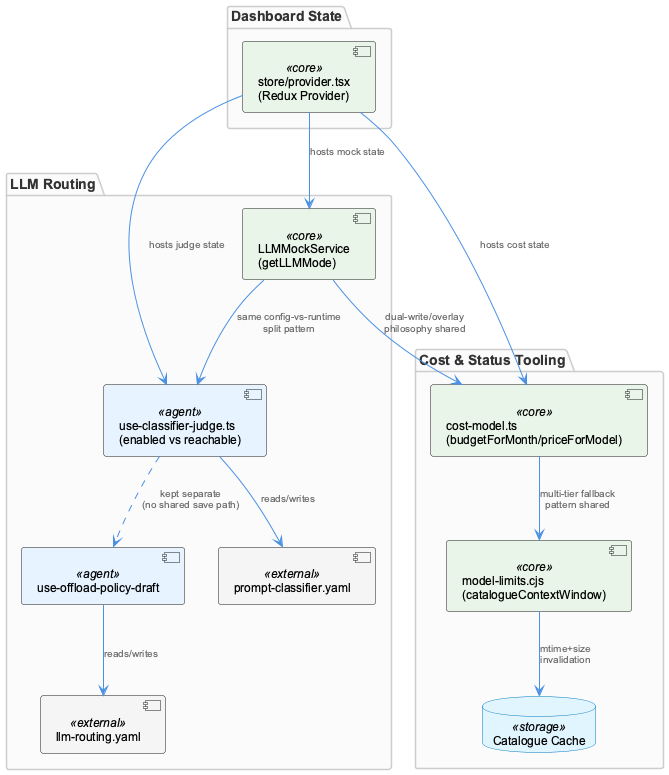

The diagram above was rendered by PlantUML. Its source (embedded in the PNG):
@startuml
!include /Users/Q284340/Agentic/coding/docs/puml/_standard-style.puml

package "LLM Routing" {
  component "LLMMockService\n(getLLMMode)" as mock <<core>>
  component "use-classifier-judge.ts\n(enabled vs reachable)" as judge <<agent>>
  component "use-offload-policy-draft" as offload <<agent>>
  component "prompt-classifier.yaml" as classifierCfg <<external>>
  component "llm-routing.yaml" as routingCfg <<external>>
}

package "Cost & Status Tooling" {
  component "cost-model.ts\n(budgetForMonth/priceForModel)" as cost <<core>>
  component "model-limits.cjs\n(catalogueContextWindow)" as limits <<core>>
  database "Catalogue Cache" as cache <<storage>>
}

package "Dashboard State" {
  component "store/provider.tsx\n(Redux Provider)" as store <<core>>
}

mock --> judge : "same config-vs-runtime\nsplit pattern"
judge --> classifierCfg : "reads/writes"
offload --> routingCfg : "reads/writes"
judge ..> offload : "kept separate\n(no shared save path)"

mock --> cost : "dual-write/overlay\nphilosophy shared"
cost --> limits : "multi-tier fallback\npattern shared"
limits --> cache : "mtime+size\ninvalidation"

store --> mock : "hosts mock state"
store --> judge : "hosts judge state"
store --> cost : "hosts cost state"

@enduml